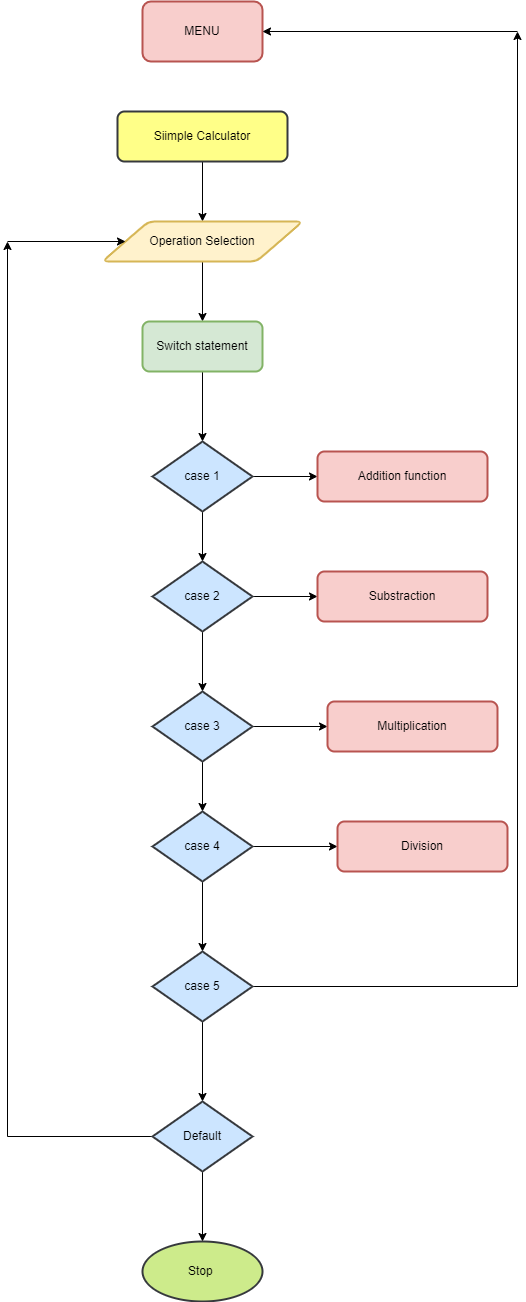

The diagram above was exported from draw.io. Its source (the exported page's mxGraphModel, read from the mxfile embedded in the PNG):
<mxGraphModel dx="1085" dy="1631" grid="1" gridSize="10" guides="1" tooltips="1" connect="1" arrows="1" fold="1" page="1" pageScale="1" pageWidth="850" pageHeight="1100" math="0" shadow="0">
  <root>
    <mxCell id="0" />
    <mxCell id="1" parent="0" />
    <mxCell id="wX3fddVfC046pyVjrQOw-8" value="" style="edgeStyle=orthogonalEdgeStyle;rounded=0;orthogonalLoop=1;jettySize=auto;html=1;" edge="1" parent="1" source="wX3fddVfC046pyVjrQOw-6" target="wX3fddVfC046pyVjrQOw-7">
      <mxGeometry relative="1" as="geometry" />
    </mxCell>
    <mxCell id="wX3fddVfC046pyVjrQOw-6" value="Siimple Calculator" style="rounded=1;whiteSpace=wrap;html=1;absoluteArcSize=1;arcSize=14;strokeWidth=2;labelBackgroundColor=none;fillColor=#ffff88;strokeColor=#36393d;" vertex="1" parent="1">
      <mxGeometry x="340" y="40" width="170" height="50" as="geometry" />
    </mxCell>
    <mxCell id="wX3fddVfC046pyVjrQOw-66" value="" style="edgeStyle=orthogonalEdgeStyle;rounded=0;orthogonalLoop=1;jettySize=auto;html=1;" edge="1" parent="1" source="wX3fddVfC046pyVjrQOw-7" target="wX3fddVfC046pyVjrQOw-12">
      <mxGeometry relative="1" as="geometry" />
    </mxCell>
    <mxCell id="wX3fddVfC046pyVjrQOw-7" value="Operation Selection" style="shape=parallelogram;html=1;strokeWidth=2;perimeter=parallelogramPerimeter;whiteSpace=wrap;rounded=1;arcSize=12;size=0.23;labelBackgroundColor=none;fillColor=#fff2cc;strokeColor=#d6b656;" vertex="1" parent="1">
      <mxGeometry x="325" y="150" width="200" height="40" as="geometry" />
    </mxCell>
    <mxCell id="wX3fddVfC046pyVjrQOw-18" value="" style="edgeStyle=orthogonalEdgeStyle;rounded=0;orthogonalLoop=1;jettySize=auto;html=1;" edge="1" parent="1" source="wX3fddVfC046pyVjrQOw-12" target="wX3fddVfC046pyVjrQOw-14">
      <mxGeometry relative="1" as="geometry" />
    </mxCell>
    <mxCell id="wX3fddVfC046pyVjrQOw-12" value="Switch statement" style="rounded=1;whiteSpace=wrap;html=1;absoluteArcSize=1;arcSize=14;strokeWidth=2;labelBackgroundColor=none;fillColor=#d5e8d4;strokeColor=#82b366;" vertex="1" parent="1">
      <mxGeometry x="365" y="250" width="120" height="50" as="geometry" />
    </mxCell>
    <mxCell id="wX3fddVfC046pyVjrQOw-19" value="" style="edgeStyle=orthogonalEdgeStyle;rounded=0;orthogonalLoop=1;jettySize=auto;html=1;" edge="1" parent="1" source="wX3fddVfC046pyVjrQOw-14" target="wX3fddVfC046pyVjrQOw-15">
      <mxGeometry relative="1" as="geometry" />
    </mxCell>
    <mxCell id="wX3fddVfC046pyVjrQOw-25" value="" style="edgeStyle=orthogonalEdgeStyle;rounded=0;orthogonalLoop=1;jettySize=auto;html=1;" edge="1" parent="1" source="wX3fddVfC046pyVjrQOw-14" target="wX3fddVfC046pyVjrQOw-22">
      <mxGeometry relative="1" as="geometry" />
    </mxCell>
    <mxCell id="wX3fddVfC046pyVjrQOw-14" value="case 1" style="strokeWidth=2;html=1;shape=mxgraph.flowchart.decision;whiteSpace=wrap;labelBackgroundColor=none;fillColor=#cce5ff;strokeColor=#36393d;" vertex="1" parent="1">
      <mxGeometry x="375" y="370" width="100" height="70" as="geometry" />
    </mxCell>
    <mxCell id="wX3fddVfC046pyVjrQOw-20" value="" style="edgeStyle=orthogonalEdgeStyle;rounded=0;orthogonalLoop=1;jettySize=auto;html=1;" edge="1" parent="1" source="wX3fddVfC046pyVjrQOw-15" target="wX3fddVfC046pyVjrQOw-16">
      <mxGeometry relative="1" as="geometry" />
    </mxCell>
    <mxCell id="wX3fddVfC046pyVjrQOw-26" value="" style="edgeStyle=orthogonalEdgeStyle;rounded=0;orthogonalLoop=1;jettySize=auto;html=1;" edge="1" parent="1" source="wX3fddVfC046pyVjrQOw-15" target="wX3fddVfC046pyVjrQOw-23">
      <mxGeometry relative="1" as="geometry" />
    </mxCell>
    <mxCell id="wX3fddVfC046pyVjrQOw-15" value="case 2" style="strokeWidth=2;html=1;shape=mxgraph.flowchart.decision;whiteSpace=wrap;labelBackgroundColor=none;fillColor=#cce5ff;strokeColor=#36393d;" vertex="1" parent="1">
      <mxGeometry x="375" y="490" width="100" height="70" as="geometry" />
    </mxCell>
    <mxCell id="wX3fddVfC046pyVjrQOw-21" value="" style="edgeStyle=orthogonalEdgeStyle;rounded=0;orthogonalLoop=1;jettySize=auto;html=1;" edge="1" parent="1" source="wX3fddVfC046pyVjrQOw-16" target="wX3fddVfC046pyVjrQOw-17">
      <mxGeometry relative="1" as="geometry" />
    </mxCell>
    <mxCell id="wX3fddVfC046pyVjrQOw-27" value="" style="edgeStyle=orthogonalEdgeStyle;rounded=0;orthogonalLoop=1;jettySize=auto;html=1;" edge="1" parent="1" source="wX3fddVfC046pyVjrQOw-16" target="wX3fddVfC046pyVjrQOw-24">
      <mxGeometry relative="1" as="geometry" />
    </mxCell>
    <mxCell id="wX3fddVfC046pyVjrQOw-16" value="case 3" style="strokeWidth=2;html=1;shape=mxgraph.flowchart.decision;whiteSpace=wrap;labelBackgroundColor=none;fillColor=#cce5ff;strokeColor=#36393d;" vertex="1" parent="1">
      <mxGeometry x="375" y="620" width="100" height="70" as="geometry" />
    </mxCell>
    <mxCell id="wX3fddVfC046pyVjrQOw-37" value="" style="edgeStyle=orthogonalEdgeStyle;rounded=0;orthogonalLoop=1;jettySize=auto;html=1;" edge="1" parent="1" source="wX3fddVfC046pyVjrQOw-17" target="wX3fddVfC046pyVjrQOw-36">
      <mxGeometry relative="1" as="geometry" />
    </mxCell>
    <mxCell id="wX3fddVfC046pyVjrQOw-73" value="" style="edgeStyle=orthogonalEdgeStyle;rounded=0;orthogonalLoop=1;jettySize=auto;html=1;" edge="1" parent="1" source="wX3fddVfC046pyVjrQOw-17" target="wX3fddVfC046pyVjrQOw-72">
      <mxGeometry relative="1" as="geometry" />
    </mxCell>
    <mxCell id="wX3fddVfC046pyVjrQOw-17" value="case 4" style="strokeWidth=2;html=1;shape=mxgraph.flowchart.decision;whiteSpace=wrap;labelBackgroundColor=none;fillColor=#cce5ff;strokeColor=#36393d;" vertex="1" parent="1">
      <mxGeometry x="375" y="740" width="100" height="70" as="geometry" />
    </mxCell>
    <mxCell id="wX3fddVfC046pyVjrQOw-22" value="Addition function" style="rounded=1;whiteSpace=wrap;html=1;absoluteArcSize=1;arcSize=14;strokeWidth=2;labelBackgroundColor=none;fillColor=#f8cecc;strokeColor=#b85450;" vertex="1" parent="1">
      <mxGeometry x="540" y="380" width="170" height="50" as="geometry" />
    </mxCell>
    <mxCell id="wX3fddVfC046pyVjrQOw-23" value="Substraction" style="rounded=1;whiteSpace=wrap;html=1;absoluteArcSize=1;arcSize=14;strokeWidth=2;labelBackgroundColor=none;fillColor=#f8cecc;strokeColor=#b85450;" vertex="1" parent="1">
      <mxGeometry x="540" y="500" width="170" height="50" as="geometry" />
    </mxCell>
    <mxCell id="wX3fddVfC046pyVjrQOw-24" value="Multiplication" style="rounded=1;whiteSpace=wrap;html=1;absoluteArcSize=1;arcSize=14;strokeWidth=2;labelBackgroundColor=none;fillColor=#f8cecc;strokeColor=#b85450;" vertex="1" parent="1">
      <mxGeometry x="550" y="630" width="170" height="50" as="geometry" />
    </mxCell>
    <mxCell id="wX3fddVfC046pyVjrQOw-70" value="" style="edgeStyle=orthogonalEdgeStyle;rounded=0;orthogonalLoop=1;jettySize=auto;html=1;" edge="1" parent="1" source="wX3fddVfC046pyVjrQOw-36" target="wX3fddVfC046pyVjrQOw-69">
      <mxGeometry relative="1" as="geometry" />
    </mxCell>
    <mxCell id="wX3fddVfC046pyVjrQOw-79" value="" style="edgeStyle=orthogonalEdgeStyle;rounded=0;orthogonalLoop=1;jettySize=auto;html=1;" edge="1" parent="1" source="wX3fddVfC046pyVjrQOw-36">
      <mxGeometry relative="1" as="geometry">
        <mxPoint x="740" y="-40" as="targetPoint" />
      </mxGeometry>
    </mxCell>
    <mxCell id="wX3fddVfC046pyVjrQOw-36" value="case 5" style="strokeWidth=2;html=1;shape=mxgraph.flowchart.decision;whiteSpace=wrap;labelBackgroundColor=none;fillColor=#cce5ff;strokeColor=#36393d;" vertex="1" parent="1">
      <mxGeometry x="375" y="880" width="100" height="70" as="geometry" />
    </mxCell>
    <mxCell id="wX3fddVfC046pyVjrQOw-38" value="Stop&amp;nbsp;" style="ellipse;whiteSpace=wrap;html=1;fillColor=#cdeb8b;strokeColor=#36393d;strokeWidth=2;labelBackgroundColor=none;" vertex="1" parent="1">
      <mxGeometry x="365" y="1170" width="120" height="60" as="geometry" />
    </mxCell>
    <mxCell id="wX3fddVfC046pyVjrQOw-62" value="MENU" style="whiteSpace=wrap;html=1;fillColor=#f8cecc;strokeColor=#b85450;rounded=1;arcSize=14;strokeWidth=2;labelBackgroundColor=none;" vertex="1" parent="1">
      <mxGeometry x="365" y="-70" width="120" height="60" as="geometry" />
    </mxCell>
    <mxCell id="wX3fddVfC046pyVjrQOw-71" value="" style="edgeStyle=orthogonalEdgeStyle;rounded=0;orthogonalLoop=1;jettySize=auto;html=1;" edge="1" parent="1" source="wX3fddVfC046pyVjrQOw-69" target="wX3fddVfC046pyVjrQOw-38">
      <mxGeometry relative="1" as="geometry" />
    </mxCell>
    <mxCell id="wX3fddVfC046pyVjrQOw-75" value="" style="edgeStyle=orthogonalEdgeStyle;rounded=0;orthogonalLoop=1;jettySize=auto;html=1;" edge="1" parent="1" source="wX3fddVfC046pyVjrQOw-69">
      <mxGeometry relative="1" as="geometry">
        <mxPoint x="230" y="170" as="targetPoint" />
      </mxGeometry>
    </mxCell>
    <mxCell id="wX3fddVfC046pyVjrQOw-69" value="Default" style="strokeWidth=2;html=1;shape=mxgraph.flowchart.decision;whiteSpace=wrap;labelBackgroundColor=none;fillColor=#cce5ff;strokeColor=#36393d;" vertex="1" parent="1">
      <mxGeometry x="375" y="1030" width="100" height="70" as="geometry" />
    </mxCell>
    <mxCell id="wX3fddVfC046pyVjrQOw-72" value="Division" style="rounded=1;whiteSpace=wrap;html=1;absoluteArcSize=1;arcSize=14;strokeWidth=2;labelBackgroundColor=none;fillColor=#f8cecc;strokeColor=#b85450;" vertex="1" parent="1">
      <mxGeometry x="560" y="750" width="170" height="50" as="geometry" />
    </mxCell>
    <mxCell id="wX3fddVfC046pyVjrQOw-76" value="" style="edgeStyle=orthogonalEdgeStyle;rounded=0;orthogonalLoop=1;jettySize=auto;html=1;" edge="1" parent="1" target="wX3fddVfC046pyVjrQOw-7">
      <mxGeometry relative="1" as="geometry">
        <mxPoint x="230" y="170" as="sourcePoint" />
      </mxGeometry>
    </mxCell>
    <mxCell id="wX3fddVfC046pyVjrQOw-81" value="" style="edgeStyle=orthogonalEdgeStyle;rounded=0;orthogonalLoop=1;jettySize=auto;html=1;" edge="1" parent="1" target="wX3fddVfC046pyVjrQOw-62">
      <mxGeometry relative="1" as="geometry">
        <mxPoint x="740" y="-40" as="sourcePoint" />
        <mxPoint x="490" y="-40" as="targetPoint" />
      </mxGeometry>
    </mxCell>
  </root>
</mxGraphModel>